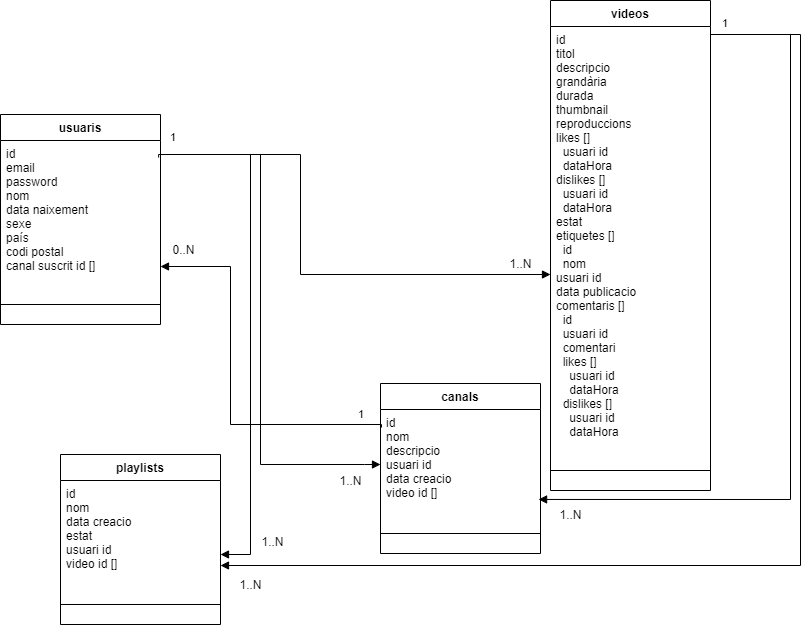

The diagram above was exported from draw.io. Its source (the exported page's mxGraphModel, read from the mxfile embedded in the PNG):
<mxGraphModel dx="890" dy="553" grid="1" gridSize="10" guides="1" tooltips="1" connect="1" arrows="1" fold="1" page="1" pageScale="1" pageWidth="827" pageHeight="1169" math="0" shadow="0">
  <root>
    <mxCell id="WIyWlLk6GJQsqaUBKTNV-0" />
    <mxCell id="WIyWlLk6GJQsqaUBKTNV-1" parent="WIyWlLk6GJQsqaUBKTNV-0" />
    <mxCell id="qQ1M6jy8JyDBD8PKnWQz-22" value="videos" style="swimlane;fontStyle=1;align=center;verticalAlign=top;childLayout=stackLayout;horizontal=1;startSize=26;horizontalStack=0;resizeParent=1;resizeParentMax=0;resizeLast=0;collapsible=1;marginBottom=0;" parent="WIyWlLk6GJQsqaUBKTNV-1" vertex="1">
      <mxGeometry x="600" y="536" width="160" height="490" as="geometry" />
    </mxCell>
    <mxCell id="qQ1M6jy8JyDBD8PKnWQz-23" value="id&#10;titol&#10;descripcio&#10;grandària&#10;durada&#10;thumbnail&#10;reproduccions&#10;likes []&#10;  usuari id&#10;  dataHora&#10;dislikes []&#10;  usuari id&#10;  dataHora&#10;estat&#10;etiquetes []&#10;  id&#10;  nom&#10;usuari id&#10;data publicacio&#10;comentaris []&#10;  id&#10;  usuari id&#10;  comentari&#10;  likes []&#10;    usuari id&#10;    dataHora&#10;  dislikes []&#10;    usuari id&#10;    dataHora&#10;" style="text;strokeColor=none;fillColor=none;align=left;verticalAlign=top;spacingLeft=4;spacingRight=4;overflow=hidden;rotatable=0;points=[[0,0.5],[1,0.5]];portConstraint=eastwest;" parent="qQ1M6jy8JyDBD8PKnWQz-22" vertex="1">
      <mxGeometry y="26" width="160" height="424" as="geometry" />
    </mxCell>
    <mxCell id="qQ1M6jy8JyDBD8PKnWQz-24" value="" style="line;strokeWidth=1;fillColor=none;align=left;verticalAlign=middle;spacingTop=-1;spacingLeft=3;spacingRight=3;rotatable=0;labelPosition=right;points=[];portConstraint=eastwest;" parent="qQ1M6jy8JyDBD8PKnWQz-22" vertex="1">
      <mxGeometry y="450" width="160" height="40" as="geometry" />
    </mxCell>
    <mxCell id="qQ1M6jy8JyDBD8PKnWQz-39" value="1" style="edgeLabel;resizable=0;html=1;align=left;verticalAlign=bottom;" parent="WIyWlLk6GJQsqaUBKTNV-1" connectable="0" vertex="1">
      <mxGeometry x="2.842170943040401e-14" y="670" as="geometry">
        <mxPoint x="218" y="11" as="offset" />
      </mxGeometry>
    </mxCell>
    <mxCell id="qQ1M6jy8JyDBD8PKnWQz-49" value="playlists" style="swimlane;fontStyle=1;align=center;verticalAlign=top;childLayout=stackLayout;horizontal=1;startSize=26;horizontalStack=0;resizeParent=1;resizeParentMax=0;resizeLast=0;collapsible=1;marginBottom=0;" parent="WIyWlLk6GJQsqaUBKTNV-1" vertex="1">
      <mxGeometry x="110" y="990" width="160" height="170" as="geometry" />
    </mxCell>
    <mxCell id="qQ1M6jy8JyDBD8PKnWQz-50" value="id&#10;nom&#10;data creacio &#10;estat&#10;usuari id&#10;video id []&#10;" style="text;strokeColor=none;fillColor=none;align=left;verticalAlign=top;spacingLeft=4;spacingRight=4;overflow=hidden;rotatable=0;points=[[0,0.5],[1,0.5]];portConstraint=eastwest;" parent="qQ1M6jy8JyDBD8PKnWQz-49" vertex="1">
      <mxGeometry y="26" width="160" height="104" as="geometry" />
    </mxCell>
    <mxCell id="qQ1M6jy8JyDBD8PKnWQz-51" value="" style="line;strokeWidth=1;fillColor=none;align=left;verticalAlign=middle;spacingTop=-1;spacingLeft=3;spacingRight=3;rotatable=0;labelPosition=right;points=[];portConstraint=eastwest;" parent="qQ1M6jy8JyDBD8PKnWQz-49" vertex="1">
      <mxGeometry y="130" width="160" height="40" as="geometry" />
    </mxCell>
    <mxCell id="qQ1M6jy8JyDBD8PKnWQz-59" value="usuaris" style="swimlane;fontStyle=1;align=center;verticalAlign=top;childLayout=stackLayout;horizontal=1;startSize=26;horizontalStack=0;resizeParent=1;resizeParentMax=0;resizeLast=0;collapsible=1;marginBottom=0;" parent="WIyWlLk6GJQsqaUBKTNV-1" vertex="1">
      <mxGeometry x="50" y="650" width="160" height="210" as="geometry" />
    </mxCell>
    <mxCell id="qQ1M6jy8JyDBD8PKnWQz-60" value="id&#10;email&#10;password&#10;nom &#10;data naixement&#10;sexe&#10;país&#10;codi postal&#10;canal suscrit id []" style="text;strokeColor=none;fillColor=none;align=left;verticalAlign=top;spacingLeft=4;spacingRight=4;overflow=hidden;rotatable=0;points=[[0,0.5],[1,0.5]];portConstraint=eastwest;" parent="qQ1M6jy8JyDBD8PKnWQz-59" vertex="1">
      <mxGeometry y="26" width="160" height="144" as="geometry" />
    </mxCell>
    <mxCell id="qQ1M6jy8JyDBD8PKnWQz-61" value="" style="line;strokeWidth=1;fillColor=none;align=left;verticalAlign=middle;spacingTop=-1;spacingLeft=3;spacingRight=3;rotatable=0;labelPosition=right;points=[];portConstraint=eastwest;" parent="qQ1M6jy8JyDBD8PKnWQz-59" vertex="1">
      <mxGeometry y="170" width="160" height="40" as="geometry" />
    </mxCell>
    <mxCell id="qQ1M6jy8JyDBD8PKnWQz-62" value="" style="endArrow=block;endFill=1;html=1;edgeStyle=orthogonalEdgeStyle;align=left;verticalAlign=top;rounded=0;exitX=0.988;exitY=0.118;exitDx=0;exitDy=0;exitPerimeter=0;" parent="WIyWlLk6GJQsqaUBKTNV-1" source="qQ1M6jy8JyDBD8PKnWQz-60" edge="1">
      <mxGeometry x="-1" relative="1" as="geometry">
        <mxPoint x="310" y="990" as="sourcePoint" />
        <mxPoint x="600" y="810" as="targetPoint" />
        <Array as="points">
          <mxPoint x="208" y="690" />
          <mxPoint x="350" y="690" />
          <mxPoint x="350" y="810" />
        </Array>
      </mxGeometry>
    </mxCell>
    <mxCell id="qQ1M6jy8JyDBD8PKnWQz-65" value="canals" style="swimlane;fontStyle=1;align=center;verticalAlign=top;childLayout=stackLayout;horizontal=1;startSize=26;horizontalStack=0;resizeParent=1;resizeParentMax=0;resizeLast=0;collapsible=1;marginBottom=0;" parent="WIyWlLk6GJQsqaUBKTNV-1" vertex="1">
      <mxGeometry x="430" y="919" width="160" height="170" as="geometry" />
    </mxCell>
    <mxCell id="qQ1M6jy8JyDBD8PKnWQz-66" value="id&#10;nom&#10;descripcio&#10;usuari id&#10;data creacio&#10;video id []" style="text;strokeColor=none;fillColor=none;align=left;verticalAlign=top;spacingLeft=4;spacingRight=4;overflow=hidden;rotatable=0;points=[[0,0.5],[1,0.5]];portConstraint=eastwest;" parent="qQ1M6jy8JyDBD8PKnWQz-65" vertex="1">
      <mxGeometry y="26" width="160" height="104" as="geometry" />
    </mxCell>
    <mxCell id="qQ1M6jy8JyDBD8PKnWQz-67" value="" style="line;strokeWidth=1;fillColor=none;align=left;verticalAlign=middle;spacingTop=-1;spacingLeft=3;spacingRight=3;rotatable=0;labelPosition=right;points=[];portConstraint=eastwest;" parent="qQ1M6jy8JyDBD8PKnWQz-65" vertex="1">
      <mxGeometry y="130" width="160" height="40" as="geometry" />
    </mxCell>
    <mxCell id="qQ1M6jy8JyDBD8PKnWQz-69" value="" style="endArrow=block;endFill=1;html=1;edgeStyle=orthogonalEdgeStyle;align=left;verticalAlign=top;rounded=0;" parent="WIyWlLk6GJQsqaUBKTNV-1" edge="1">
      <mxGeometry x="-1" relative="1" as="geometry">
        <mxPoint x="220" y="690" as="sourcePoint" />
        <mxPoint x="430" y="1000" as="targetPoint" />
        <Array as="points">
          <mxPoint x="310" y="690" />
          <mxPoint x="310" y="1000" />
          <mxPoint x="414" y="1000" />
        </Array>
      </mxGeometry>
    </mxCell>
    <mxCell id="qQ1M6jy8JyDBD8PKnWQz-70" value="1..N" style="text;html=1;resizable=0;autosize=1;align=center;verticalAlign=middle;points=[];fillColor=none;strokeColor=none;rounded=0;" parent="WIyWlLk6GJQsqaUBKTNV-1" vertex="1">
      <mxGeometry x="550" y="789" width="40" height="20" as="geometry" />
    </mxCell>
    <mxCell id="qQ1M6jy8JyDBD8PKnWQz-73" value="1..N" style="text;html=1;resizable=0;autosize=1;align=center;verticalAlign=middle;points=[];fillColor=none;strokeColor=none;rounded=0;" parent="WIyWlLk6GJQsqaUBKTNV-1" vertex="1">
      <mxGeometry x="380" y="1006" width="40" height="20" as="geometry" />
    </mxCell>
    <mxCell id="qQ1M6jy8JyDBD8PKnWQz-80" value="1..N" style="text;html=1;resizable=0;autosize=1;align=center;verticalAlign=middle;points=[];fillColor=none;strokeColor=none;rounded=0;" parent="WIyWlLk6GJQsqaUBKTNV-1" vertex="1">
      <mxGeometry x="302" y="1067" width="40" height="20" as="geometry" />
    </mxCell>
    <mxCell id="WecSFUAuGv3pKM7ZVUfo-4" value="" style="endArrow=block;endFill=1;html=1;edgeStyle=orthogonalEdgeStyle;align=left;verticalAlign=top;rounded=0;" parent="WIyWlLk6GJQsqaUBKTNV-1" edge="1">
      <mxGeometry x="-1" relative="1" as="geometry">
        <mxPoint x="210" y="690" as="sourcePoint" />
        <mxPoint x="270" y="1090" as="targetPoint" />
        <Array as="points">
          <mxPoint x="300" y="690" />
          <mxPoint x="300" y="1090" />
          <mxPoint x="270" y="1090" />
        </Array>
      </mxGeometry>
    </mxCell>
    <mxCell id="WecSFUAuGv3pKM7ZVUfo-5" value="" style="endArrow=block;endFill=1;html=1;edgeStyle=orthogonalEdgeStyle;align=left;verticalAlign=top;rounded=0;" parent="WIyWlLk6GJQsqaUBKTNV-1" edge="1">
      <mxGeometry x="-1" relative="1" as="geometry">
        <mxPoint x="760" y="570" as="sourcePoint" />
        <mxPoint x="270" y="1101" as="targetPoint" />
        <Array as="points">
          <mxPoint x="850" y="570" />
          <mxPoint x="850" y="1101" />
        </Array>
      </mxGeometry>
    </mxCell>
    <mxCell id="WecSFUAuGv3pKM7ZVUfo-6" value="1..N" style="text;html=1;resizable=0;autosize=1;align=center;verticalAlign=middle;points=[];fillColor=none;strokeColor=none;rounded=0;" parent="WIyWlLk6GJQsqaUBKTNV-1" vertex="1">
      <mxGeometry x="280" y="1110" width="40" height="20" as="geometry" />
    </mxCell>
    <mxCell id="WecSFUAuGv3pKM7ZVUfo-7" value="1" style="edgeLabel;resizable=0;html=1;align=left;verticalAlign=bottom;" parent="WIyWlLk6GJQsqaUBKTNV-1" connectable="0" vertex="1">
      <mxGeometry x="552" y="556" as="geometry">
        <mxPoint x="218" y="11" as="offset" />
      </mxGeometry>
    </mxCell>
    <mxCell id="WecSFUAuGv3pKM7ZVUfo-9" value="" style="endArrow=block;endFill=1;html=1;edgeStyle=orthogonalEdgeStyle;align=left;verticalAlign=top;rounded=0;entryX=0.988;entryY=0.865;entryDx=0;entryDy=0;entryPerimeter=0;" parent="WIyWlLk6GJQsqaUBKTNV-1" target="qQ1M6jy8JyDBD8PKnWQz-66" edge="1">
      <mxGeometry x="-1" relative="1" as="geometry">
        <mxPoint x="760" y="570" as="sourcePoint" />
        <mxPoint x="810" y="880" as="targetPoint" />
        <Array as="points">
          <mxPoint x="840" y="570" />
          <mxPoint x="840" y="1035" />
        </Array>
      </mxGeometry>
    </mxCell>
    <mxCell id="WecSFUAuGv3pKM7ZVUfo-10" value="1..N" style="text;html=1;resizable=0;autosize=1;align=center;verticalAlign=middle;points=[];fillColor=none;strokeColor=none;rounded=0;" parent="WIyWlLk6GJQsqaUBKTNV-1" vertex="1">
      <mxGeometry x="600" y="1040" width="40" height="20" as="geometry" />
    </mxCell>
    <mxCell id="WecSFUAuGv3pKM7ZVUfo-11" value="" style="endArrow=block;endFill=1;html=1;edgeStyle=orthogonalEdgeStyle;align=left;verticalAlign=top;rounded=0;exitX=0.006;exitY=0.173;exitDx=0;exitDy=0;exitPerimeter=0;" parent="WIyWlLk6GJQsqaUBKTNV-1" source="qQ1M6jy8JyDBD8PKnWQz-66" edge="1">
      <mxGeometry x="-1" relative="1" as="geometry">
        <mxPoint x="330" y="960" as="sourcePoint" />
        <mxPoint x="210" y="802" as="targetPoint" />
        <Array as="points">
          <mxPoint x="431" y="960" />
          <mxPoint x="280" y="960" />
          <mxPoint x="280" y="802" />
        </Array>
      </mxGeometry>
    </mxCell>
    <mxCell id="WecSFUAuGv3pKM7ZVUfo-12" value="0..N" style="text;html=1;resizable=0;autosize=1;align=center;verticalAlign=middle;points=[];fillColor=none;strokeColor=none;rounded=0;" parent="WIyWlLk6GJQsqaUBKTNV-1" vertex="1">
      <mxGeometry x="213" y="775" width="40" height="20" as="geometry" />
    </mxCell>
    <mxCell id="WecSFUAuGv3pKM7ZVUfo-13" value="1" style="edgeLabel;resizable=0;html=1;align=left;verticalAlign=bottom;" parent="WIyWlLk6GJQsqaUBKTNV-1" connectable="0" vertex="1">
      <mxGeometry x="188.00000000000003" y="947" as="geometry">
        <mxPoint x="218" y="11" as="offset" />
      </mxGeometry>
    </mxCell>
  </root>
</mxGraphModel>